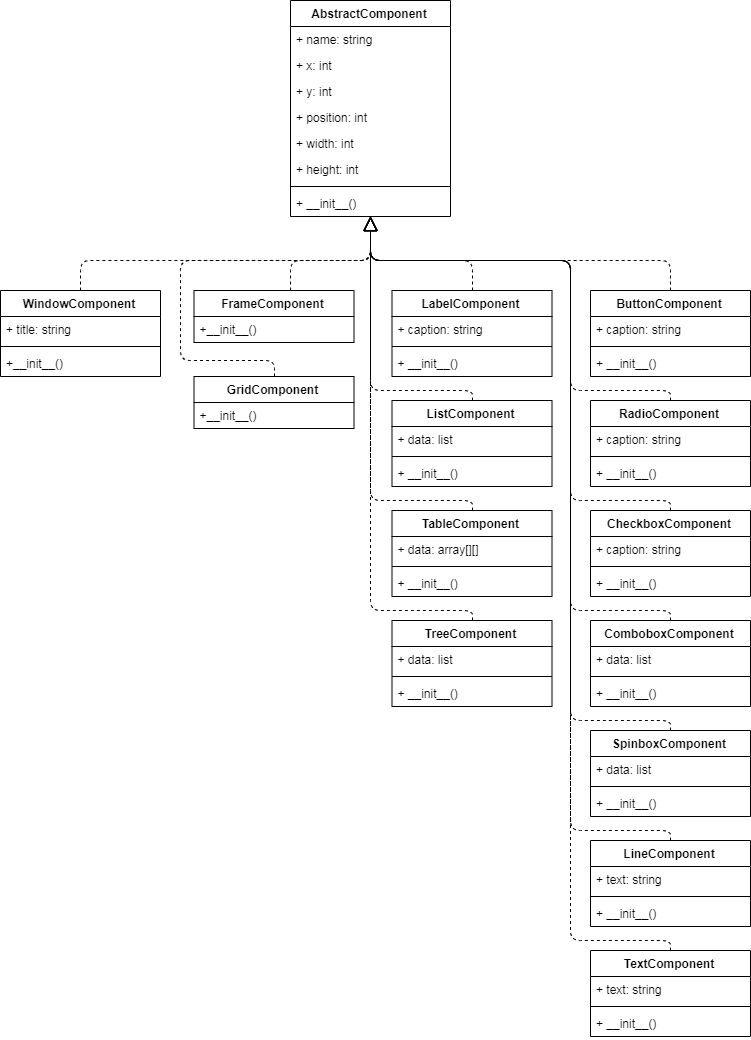

The diagram above was exported from draw.io. Its source (the exported page's mxGraphModel, read from the mxfile embedded in the PNG):
<mxGraphModel dx="2052" dy="1280" grid="1" gridSize="10" guides="1" tooltips="1" connect="1" arrows="1" fold="1" page="1" pageScale="1" pageWidth="827" pageHeight="1169" math="0" shadow="0">
  <root>
    <mxCell id="0" />
    <mxCell id="1" parent="0" />
    <mxCell id="2" value="AbstractComponent" style="swimlane;fontStyle=1;align=center;verticalAlign=top;childLayout=stackLayout;horizontal=1;startSize=26;horizontalStack=0;resizeParent=1;resizeParentMax=0;resizeLast=0;collapsible=1;marginBottom=0;" vertex="1" parent="1">
      <mxGeometry x="350" y="50" width="160" height="216" as="geometry" />
    </mxCell>
    <mxCell id="3" value="+ name: string" style="text;strokeColor=none;fillColor=none;align=left;verticalAlign=top;spacingLeft=4;spacingRight=4;overflow=hidden;rotatable=0;points=[[0,0.5],[1,0.5]];portConstraint=eastwest;" vertex="1" parent="2">
      <mxGeometry y="26" width="160" height="26" as="geometry" />
    </mxCell>
    <mxCell id="4" value="+ x: int" style="text;strokeColor=none;fillColor=none;align=left;verticalAlign=top;spacingLeft=4;spacingRight=4;overflow=hidden;rotatable=0;points=[[0,0.5],[1,0.5]];portConstraint=eastwest;" vertex="1" parent="2">
      <mxGeometry y="52" width="160" height="26" as="geometry" />
    </mxCell>
    <mxCell id="5" value="+ y: int" style="text;strokeColor=none;fillColor=none;align=left;verticalAlign=top;spacingLeft=4;spacingRight=4;overflow=hidden;rotatable=0;points=[[0,0.5],[1,0.5]];portConstraint=eastwest;" vertex="1" parent="2">
      <mxGeometry y="78" width="160" height="26" as="geometry" />
    </mxCell>
    <mxCell id="6" value="+ position: int" style="text;strokeColor=none;fillColor=none;align=left;verticalAlign=top;spacingLeft=4;spacingRight=4;overflow=hidden;rotatable=0;points=[[0,0.5],[1,0.5]];portConstraint=eastwest;" vertex="1" parent="2">
      <mxGeometry y="104" width="160" height="26" as="geometry" />
    </mxCell>
    <mxCell id="7" value="+ width: int" style="text;strokeColor=none;fillColor=none;align=left;verticalAlign=top;spacingLeft=4;spacingRight=4;overflow=hidden;rotatable=0;points=[[0,0.5],[1,0.5]];portConstraint=eastwest;" vertex="1" parent="2">
      <mxGeometry y="130" width="160" height="26" as="geometry" />
    </mxCell>
    <mxCell id="8" value="+ height: int" style="text;strokeColor=none;fillColor=none;align=left;verticalAlign=top;spacingLeft=4;spacingRight=4;overflow=hidden;rotatable=0;points=[[0,0.5],[1,0.5]];portConstraint=eastwest;" vertex="1" parent="2">
      <mxGeometry y="156" width="160" height="26" as="geometry" />
    </mxCell>
    <mxCell id="9" value="" style="line;strokeWidth=1;fillColor=none;align=left;verticalAlign=middle;spacingTop=-1;spacingLeft=3;spacingRight=3;rotatable=0;labelPosition=right;points=[];portConstraint=eastwest;" vertex="1" parent="2">
      <mxGeometry y="182" width="160" height="8" as="geometry" />
    </mxCell>
    <mxCell id="10" value="+ __init__()" style="text;strokeColor=none;fillColor=none;align=left;verticalAlign=top;spacingLeft=4;spacingRight=4;overflow=hidden;rotatable=0;points=[[0,0.5],[1,0.5]];portConstraint=eastwest;" vertex="1" parent="2">
      <mxGeometry y="190" width="160" height="26" as="geometry" />
    </mxCell>
    <mxCell id="11" value="LabelComponent" style="swimlane;fontStyle=1;align=center;verticalAlign=top;childLayout=stackLayout;horizontal=1;startSize=26;horizontalStack=0;resizeParent=1;resizeParentMax=0;resizeLast=0;collapsible=1;marginBottom=0;" vertex="1" parent="1">
      <mxGeometry x="451.5" y="340" width="160" height="86" as="geometry" />
    </mxCell>
    <mxCell id="12" value="+ caption: string" style="text;strokeColor=none;fillColor=none;align=left;verticalAlign=top;spacingLeft=4;spacingRight=4;overflow=hidden;rotatable=0;points=[[0,0.5],[1,0.5]];portConstraint=eastwest;" vertex="1" parent="11">
      <mxGeometry y="26" width="160" height="26" as="geometry" />
    </mxCell>
    <mxCell id="13" value="" style="line;strokeWidth=1;fillColor=none;align=left;verticalAlign=middle;spacingTop=-1;spacingLeft=3;spacingRight=3;rotatable=0;labelPosition=right;points=[];portConstraint=eastwest;" vertex="1" parent="11">
      <mxGeometry y="52" width="160" height="8" as="geometry" />
    </mxCell>
    <mxCell id="14" value="+ __init__()" style="text;strokeColor=none;fillColor=none;align=left;verticalAlign=top;spacingLeft=4;spacingRight=4;overflow=hidden;rotatable=0;points=[[0,0.5],[1,0.5]];portConstraint=eastwest;" vertex="1" parent="11">
      <mxGeometry y="60" width="160" height="26" as="geometry" />
    </mxCell>
    <mxCell id="15" value="WindowComponent" style="swimlane;fontStyle=1;align=center;verticalAlign=top;childLayout=stackLayout;horizontal=1;startSize=26;horizontalStack=0;resizeParent=1;resizeParentMax=0;resizeLast=0;collapsible=1;marginBottom=0;" vertex="1" parent="1">
      <mxGeometry x="60" y="340" width="160" height="86" as="geometry" />
    </mxCell>
    <mxCell id="16" value="+ title: string" style="text;strokeColor=none;fillColor=none;align=left;verticalAlign=top;spacingLeft=4;spacingRight=4;overflow=hidden;rotatable=0;points=[[0,0.5],[1,0.5]];portConstraint=eastwest;" vertex="1" parent="15">
      <mxGeometry y="26" width="160" height="26" as="geometry" />
    </mxCell>
    <mxCell id="17" value="" style="line;strokeWidth=1;fillColor=none;align=left;verticalAlign=middle;spacingTop=-1;spacingLeft=3;spacingRight=3;rotatable=0;labelPosition=right;points=[];portConstraint=eastwest;" vertex="1" parent="15">
      <mxGeometry y="52" width="160" height="8" as="geometry" />
    </mxCell>
    <mxCell id="18" value="+__init__()" style="text;strokeColor=none;fillColor=none;align=left;verticalAlign=top;spacingLeft=4;spacingRight=4;overflow=hidden;rotatable=0;points=[[0,0.5],[1,0.5]];portConstraint=eastwest;" vertex="1" parent="15">
      <mxGeometry y="60" width="160" height="26" as="geometry" />
    </mxCell>
    <mxCell id="19" value="FrameComponent" style="swimlane;fontStyle=1;align=center;verticalAlign=top;childLayout=stackLayout;horizontal=1;startSize=26;horizontalStack=0;resizeParent=1;resizeParentMax=0;resizeLast=0;collapsible=1;marginBottom=0;" vertex="1" parent="1">
      <mxGeometry x="253.5" y="340" width="160" height="52" as="geometry" />
    </mxCell>
    <mxCell id="20" value="+__init__()" style="text;strokeColor=none;fillColor=none;align=left;verticalAlign=top;spacingLeft=4;spacingRight=4;overflow=hidden;rotatable=0;points=[[0,0.5],[1,0.5]];portConstraint=eastwest;" vertex="1" parent="19">
      <mxGeometry y="26" width="160" height="26" as="geometry" />
    </mxCell>
    <mxCell id="21" value="GridComponent" style="swimlane;fontStyle=1;align=center;verticalAlign=top;childLayout=stackLayout;horizontal=1;startSize=26;horizontalStack=0;resizeParent=1;resizeParentMax=0;resizeLast=0;collapsible=1;marginBottom=0;" vertex="1" parent="1">
      <mxGeometry x="253.5" y="426" width="160" height="52" as="geometry" />
    </mxCell>
    <mxCell id="22" value="+__init__()" style="text;strokeColor=none;fillColor=none;align=left;verticalAlign=top;spacingLeft=4;spacingRight=4;overflow=hidden;rotatable=0;points=[[0,0.5],[1,0.5]];portConstraint=eastwest;" vertex="1" parent="21">
      <mxGeometry y="26" width="160" height="26" as="geometry" />
    </mxCell>
    <mxCell id="23" value="" style="endArrow=block;dashed=1;endFill=0;endSize=12;html=1;exitX=0.5;exitY=0;exitDx=0;exitDy=0;edgeStyle=orthogonalEdgeStyle;" edge="1" source="15" target="2" parent="1">
      <mxGeometry width="160" relative="1" as="geometry">
        <mxPoint x="130" y="490" as="sourcePoint" />
        <mxPoint x="290" y="490" as="targetPoint" />
        <Array as="points">
          <mxPoint x="140" y="310" />
          <mxPoint x="430" y="310" />
        </Array>
      </mxGeometry>
    </mxCell>
    <mxCell id="24" value="" style="endArrow=block;dashed=1;endFill=0;endSize=12;html=1;edgeStyle=orthogonalEdgeStyle;" edge="1" source="19" target="2" parent="1">
      <mxGeometry width="160" relative="1" as="geometry">
        <mxPoint x="250" y="450" as="sourcePoint" />
        <mxPoint x="410" y="450" as="targetPoint" />
        <Array as="points">
          <mxPoint x="350" y="310" />
          <mxPoint x="430" y="310" />
        </Array>
      </mxGeometry>
    </mxCell>
    <mxCell id="25" value="" style="endArrow=block;dashed=1;endFill=0;endSize=12;html=1;exitX=0.5;exitY=0;exitDx=0;exitDy=0;edgeStyle=orthogonalEdgeStyle;" edge="1" source="21" target="2" parent="1">
      <mxGeometry width="160" relative="1" as="geometry">
        <mxPoint x="200" y="480" as="sourcePoint" />
        <mxPoint x="360" y="480" as="targetPoint" />
        <Array as="points">
          <mxPoint x="334" y="410" />
          <mxPoint x="240" y="410" />
          <mxPoint x="240" y="310" />
          <mxPoint x="430" y="310" />
        </Array>
      </mxGeometry>
    </mxCell>
    <mxCell id="26" value="" style="endArrow=block;dashed=1;endFill=0;endSize=12;html=1;exitX=0.5;exitY=0;exitDx=0;exitDy=0;edgeStyle=orthogonalEdgeStyle;" edge="1" source="11" target="2" parent="1">
      <mxGeometry width="160" relative="1" as="geometry">
        <mxPoint x="590" y="220" as="sourcePoint" />
        <mxPoint x="750" y="220" as="targetPoint" />
        <Array as="points">
          <mxPoint x="532" y="310" />
          <mxPoint x="430" y="310" />
        </Array>
      </mxGeometry>
    </mxCell>
    <mxCell id="27" value="ButtonComponent" style="swimlane;fontStyle=1;align=center;verticalAlign=top;childLayout=stackLayout;horizontal=1;startSize=26;horizontalStack=0;resizeParent=1;resizeParentMax=0;resizeLast=0;collapsible=1;marginBottom=0;" vertex="1" parent="1">
      <mxGeometry x="650" y="340" width="160" height="86" as="geometry" />
    </mxCell>
    <mxCell id="28" value="+ caption: string" style="text;strokeColor=none;fillColor=none;align=left;verticalAlign=top;spacingLeft=4;spacingRight=4;overflow=hidden;rotatable=0;points=[[0,0.5],[1,0.5]];portConstraint=eastwest;" vertex="1" parent="27">
      <mxGeometry y="26" width="160" height="26" as="geometry" />
    </mxCell>
    <mxCell id="29" value="" style="line;strokeWidth=1;fillColor=none;align=left;verticalAlign=middle;spacingTop=-1;spacingLeft=3;spacingRight=3;rotatable=0;labelPosition=right;points=[];portConstraint=eastwest;" vertex="1" parent="27">
      <mxGeometry y="52" width="160" height="8" as="geometry" />
    </mxCell>
    <mxCell id="30" value="+ __init__()" style="text;strokeColor=none;fillColor=none;align=left;verticalAlign=top;spacingLeft=4;spacingRight=4;overflow=hidden;rotatable=0;points=[[0,0.5],[1,0.5]];portConstraint=eastwest;" vertex="1" parent="27">
      <mxGeometry y="60" width="160" height="26" as="geometry" />
    </mxCell>
    <mxCell id="31" value="" style="endArrow=block;dashed=1;endFill=0;endSize=12;html=1;exitX=0.5;exitY=0;exitDx=0;exitDy=0;edgeStyle=orthogonalEdgeStyle;" edge="1" source="27" target="2" parent="1">
      <mxGeometry width="160" relative="1" as="geometry">
        <mxPoint x="600" y="260" as="sourcePoint" />
        <mxPoint x="760" y="260" as="targetPoint" />
        <Array as="points">
          <mxPoint x="730" y="310" />
          <mxPoint x="430" y="310" />
        </Array>
      </mxGeometry>
    </mxCell>
    <mxCell id="32" value="RadioComponent" style="swimlane;fontStyle=1;align=center;verticalAlign=top;childLayout=stackLayout;horizontal=1;startSize=26;horizontalStack=0;resizeParent=1;resizeParentMax=0;resizeLast=0;collapsible=1;marginBottom=0;" vertex="1" parent="1">
      <mxGeometry x="650" y="450" width="160" height="86" as="geometry" />
    </mxCell>
    <mxCell id="33" value="+ caption: string" style="text;strokeColor=none;fillColor=none;align=left;verticalAlign=top;spacingLeft=4;spacingRight=4;overflow=hidden;rotatable=0;points=[[0,0.5],[1,0.5]];portConstraint=eastwest;" vertex="1" parent="32">
      <mxGeometry y="26" width="160" height="26" as="geometry" />
    </mxCell>
    <mxCell id="34" value="" style="line;strokeWidth=1;fillColor=none;align=left;verticalAlign=middle;spacingTop=-1;spacingLeft=3;spacingRight=3;rotatable=0;labelPosition=right;points=[];portConstraint=eastwest;" vertex="1" parent="32">
      <mxGeometry y="52" width="160" height="8" as="geometry" />
    </mxCell>
    <mxCell id="35" value="+ __init__()" style="text;strokeColor=none;fillColor=none;align=left;verticalAlign=top;spacingLeft=4;spacingRight=4;overflow=hidden;rotatable=0;points=[[0,0.5],[1,0.5]];portConstraint=eastwest;" vertex="1" parent="32">
      <mxGeometry y="60" width="160" height="26" as="geometry" />
    </mxCell>
    <mxCell id="36" value="CheckboxComponent" style="swimlane;fontStyle=1;align=center;verticalAlign=top;childLayout=stackLayout;horizontal=1;startSize=26;horizontalStack=0;resizeParent=1;resizeParentMax=0;resizeLast=0;collapsible=1;marginBottom=0;" vertex="1" parent="1">
      <mxGeometry x="650" y="560" width="160" height="86" as="geometry" />
    </mxCell>
    <mxCell id="37" value="+ caption: string" style="text;strokeColor=none;fillColor=none;align=left;verticalAlign=top;spacingLeft=4;spacingRight=4;overflow=hidden;rotatable=0;points=[[0,0.5],[1,0.5]];portConstraint=eastwest;" vertex="1" parent="36">
      <mxGeometry y="26" width="160" height="26" as="geometry" />
    </mxCell>
    <mxCell id="38" value="" style="line;strokeWidth=1;fillColor=none;align=left;verticalAlign=middle;spacingTop=-1;spacingLeft=3;spacingRight=3;rotatable=0;labelPosition=right;points=[];portConstraint=eastwest;" vertex="1" parent="36">
      <mxGeometry y="52" width="160" height="8" as="geometry" />
    </mxCell>
    <mxCell id="39" value="+ __init__()" style="text;strokeColor=none;fillColor=none;align=left;verticalAlign=top;spacingLeft=4;spacingRight=4;overflow=hidden;rotatable=0;points=[[0,0.5],[1,0.5]];portConstraint=eastwest;" vertex="1" parent="36">
      <mxGeometry y="60" width="160" height="26" as="geometry" />
    </mxCell>
    <mxCell id="40" value="ComboboxComponent" style="swimlane;fontStyle=1;align=center;verticalAlign=top;childLayout=stackLayout;horizontal=1;startSize=26;horizontalStack=0;resizeParent=1;resizeParentMax=0;resizeLast=0;collapsible=1;marginBottom=0;" vertex="1" parent="1">
      <mxGeometry x="650" y="670" width="160" height="86" as="geometry" />
    </mxCell>
    <mxCell id="41" value="+ data: list" style="text;strokeColor=none;fillColor=none;align=left;verticalAlign=top;spacingLeft=4;spacingRight=4;overflow=hidden;rotatable=0;points=[[0,0.5],[1,0.5]];portConstraint=eastwest;" vertex="1" parent="40">
      <mxGeometry y="26" width="160" height="26" as="geometry" />
    </mxCell>
    <mxCell id="42" value="" style="line;strokeWidth=1;fillColor=none;align=left;verticalAlign=middle;spacingTop=-1;spacingLeft=3;spacingRight=3;rotatable=0;labelPosition=right;points=[];portConstraint=eastwest;" vertex="1" parent="40">
      <mxGeometry y="52" width="160" height="8" as="geometry" />
    </mxCell>
    <mxCell id="43" value="+ __init__()" style="text;strokeColor=none;fillColor=none;align=left;verticalAlign=top;spacingLeft=4;spacingRight=4;overflow=hidden;rotatable=0;points=[[0,0.5],[1,0.5]];portConstraint=eastwest;" vertex="1" parent="40">
      <mxGeometry y="60" width="160" height="26" as="geometry" />
    </mxCell>
    <mxCell id="44" value="SpinboxComponent" style="swimlane;fontStyle=1;align=center;verticalAlign=top;childLayout=stackLayout;horizontal=1;startSize=26;horizontalStack=0;resizeParent=1;resizeParentMax=0;resizeLast=0;collapsible=1;marginBottom=0;" vertex="1" parent="1">
      <mxGeometry x="650" y="780" width="160" height="86" as="geometry" />
    </mxCell>
    <mxCell id="45" value="+ data: list" style="text;strokeColor=none;fillColor=none;align=left;verticalAlign=top;spacingLeft=4;spacingRight=4;overflow=hidden;rotatable=0;points=[[0,0.5],[1,0.5]];portConstraint=eastwest;" vertex="1" parent="44">
      <mxGeometry y="26" width="160" height="26" as="geometry" />
    </mxCell>
    <mxCell id="46" value="" style="line;strokeWidth=1;fillColor=none;align=left;verticalAlign=middle;spacingTop=-1;spacingLeft=3;spacingRight=3;rotatable=0;labelPosition=right;points=[];portConstraint=eastwest;" vertex="1" parent="44">
      <mxGeometry y="52" width="160" height="8" as="geometry" />
    </mxCell>
    <mxCell id="47" value="+ __init__()" style="text;strokeColor=none;fillColor=none;align=left;verticalAlign=top;spacingLeft=4;spacingRight=4;overflow=hidden;rotatable=0;points=[[0,0.5],[1,0.5]];portConstraint=eastwest;" vertex="1" parent="44">
      <mxGeometry y="60" width="160" height="26" as="geometry" />
    </mxCell>
    <mxCell id="48" value="" style="endArrow=block;dashed=1;endFill=0;endSize=12;html=1;edgeStyle=orthogonalEdgeStyle;exitX=0.5;exitY=0;exitDx=0;exitDy=0;" edge="1" source="32" target="2" parent="1">
      <mxGeometry width="160" relative="1" as="geometry">
        <mxPoint x="390" y="590" as="sourcePoint" />
        <mxPoint x="550" y="590" as="targetPoint" />
        <Array as="points">
          <mxPoint x="730" y="440" />
          <mxPoint x="630" y="440" />
          <mxPoint x="630" y="310" />
          <mxPoint x="430" y="310" />
        </Array>
      </mxGeometry>
    </mxCell>
    <mxCell id="49" value="" style="endArrow=block;dashed=1;endFill=0;endSize=12;html=1;edgeStyle=orthogonalEdgeStyle;exitX=0.5;exitY=0;exitDx=0;exitDy=0;" edge="1" source="36" target="2" parent="1">
      <mxGeometry width="160" relative="1" as="geometry">
        <mxPoint x="730" y="554.3333333333334" as="sourcePoint" />
        <mxPoint x="413.3333333333335" y="370" as="targetPoint" />
        <Array as="points">
          <mxPoint x="730" y="550" />
          <mxPoint x="630" y="550" />
          <mxPoint x="630" y="310" />
          <mxPoint x="430" y="310" />
        </Array>
      </mxGeometry>
    </mxCell>
    <mxCell id="50" value="" style="endArrow=block;dashed=1;endFill=0;endSize=12;html=1;edgeStyle=orthogonalEdgeStyle;" edge="1" source="40" target="2" parent="1">
      <mxGeometry width="160" relative="1" as="geometry">
        <mxPoint x="587" y="740" as="sourcePoint" />
        <mxPoint x="269.8333333333335" y="528.5" as="targetPoint" />
        <Array as="points">
          <mxPoint x="730" y="660" />
          <mxPoint x="630" y="660" />
          <mxPoint x="630" y="310" />
          <mxPoint x="430" y="310" />
        </Array>
      </mxGeometry>
    </mxCell>
    <mxCell id="51" value="LineComponent" style="swimlane;fontStyle=1;align=center;verticalAlign=top;childLayout=stackLayout;horizontal=1;startSize=26;horizontalStack=0;resizeParent=1;resizeParentMax=0;resizeLast=0;collapsible=1;marginBottom=0;" vertex="1" parent="1">
      <mxGeometry x="650" y="890" width="160" height="86" as="geometry" />
    </mxCell>
    <mxCell id="52" value="+ text: string" style="text;strokeColor=none;fillColor=none;align=left;verticalAlign=top;spacingLeft=4;spacingRight=4;overflow=hidden;rotatable=0;points=[[0,0.5],[1,0.5]];portConstraint=eastwest;" vertex="1" parent="51">
      <mxGeometry y="26" width="160" height="26" as="geometry" />
    </mxCell>
    <mxCell id="53" value="" style="line;strokeWidth=1;fillColor=none;align=left;verticalAlign=middle;spacingTop=-1;spacingLeft=3;spacingRight=3;rotatable=0;labelPosition=right;points=[];portConstraint=eastwest;" vertex="1" parent="51">
      <mxGeometry y="52" width="160" height="8" as="geometry" />
    </mxCell>
    <mxCell id="54" value="+ __init__()" style="text;strokeColor=none;fillColor=none;align=left;verticalAlign=top;spacingLeft=4;spacingRight=4;overflow=hidden;rotatable=0;points=[[0,0.5],[1,0.5]];portConstraint=eastwest;" vertex="1" parent="51">
      <mxGeometry y="60" width="160" height="26" as="geometry" />
    </mxCell>
    <mxCell id="55" value="TextComponent" style="swimlane;fontStyle=1;align=center;verticalAlign=top;childLayout=stackLayout;horizontal=1;startSize=26;horizontalStack=0;resizeParent=1;resizeParentMax=0;resizeLast=0;collapsible=1;marginBottom=0;" vertex="1" parent="1">
      <mxGeometry x="650" y="1000" width="160" height="86" as="geometry" />
    </mxCell>
    <mxCell id="56" value="+ text: string" style="text;strokeColor=none;fillColor=none;align=left;verticalAlign=top;spacingLeft=4;spacingRight=4;overflow=hidden;rotatable=0;points=[[0,0.5],[1,0.5]];portConstraint=eastwest;" vertex="1" parent="55">
      <mxGeometry y="26" width="160" height="26" as="geometry" />
    </mxCell>
    <mxCell id="57" value="" style="line;strokeWidth=1;fillColor=none;align=left;verticalAlign=middle;spacingTop=-1;spacingLeft=3;spacingRight=3;rotatable=0;labelPosition=right;points=[];portConstraint=eastwest;" vertex="1" parent="55">
      <mxGeometry y="52" width="160" height="8" as="geometry" />
    </mxCell>
    <mxCell id="58" value="+ __init__()" style="text;strokeColor=none;fillColor=none;align=left;verticalAlign=top;spacingLeft=4;spacingRight=4;overflow=hidden;rotatable=0;points=[[0,0.5],[1,0.5]];portConstraint=eastwest;" vertex="1" parent="55">
      <mxGeometry y="60" width="160" height="26" as="geometry" />
    </mxCell>
    <mxCell id="59" value="" style="endArrow=block;dashed=1;endFill=0;endSize=12;html=1;exitX=0.5;exitY=0;exitDx=0;exitDy=0;edgeStyle=orthogonalEdgeStyle;" edge="1" source="44" target="2" parent="1">
      <mxGeometry width="160" relative="1" as="geometry">
        <mxPoint x="430" y="700" as="sourcePoint" />
        <mxPoint x="590" y="700" as="targetPoint" />
        <Array as="points">
          <mxPoint x="730" y="770" />
          <mxPoint x="630" y="770" />
          <mxPoint x="630" y="310" />
          <mxPoint x="430" y="310" />
        </Array>
      </mxGeometry>
    </mxCell>
    <mxCell id="60" value="" style="endArrow=block;dashed=1;endFill=0;endSize=12;html=1;edgeStyle=orthogonalEdgeStyle;" edge="1" source="51" target="2" parent="1">
      <mxGeometry width="160" relative="1" as="geometry">
        <mxPoint x="420" y="840" as="sourcePoint" />
        <mxPoint x="580" y="840" as="targetPoint" />
        <Array as="points">
          <mxPoint x="730" y="880" />
          <mxPoint x="630" y="880" />
          <mxPoint x="630" y="310" />
          <mxPoint x="430" y="310" />
        </Array>
      </mxGeometry>
    </mxCell>
    <mxCell id="61" value="" style="endArrow=block;dashed=1;endFill=0;endSize=12;html=1;edgeStyle=orthogonalEdgeStyle;" edge="1" source="55" target="2" parent="1">
      <mxGeometry width="160" relative="1" as="geometry">
        <mxPoint x="360" y="990" as="sourcePoint" />
        <mxPoint x="520" y="990" as="targetPoint" />
        <Array as="points">
          <mxPoint x="730" y="990" />
          <mxPoint x="630" y="990" />
          <mxPoint x="630" y="310" />
          <mxPoint x="430" y="310" />
        </Array>
      </mxGeometry>
    </mxCell>
    <mxCell id="62" value="ListComponent" style="swimlane;fontStyle=1;align=center;verticalAlign=top;childLayout=stackLayout;horizontal=1;startSize=26;horizontalStack=0;resizeParent=1;resizeParentMax=0;resizeLast=0;collapsible=1;marginBottom=0;" vertex="1" parent="1">
      <mxGeometry x="451.5" y="450" width="160" height="86" as="geometry" />
    </mxCell>
    <mxCell id="63" value="+ data: list" style="text;strokeColor=none;fillColor=none;align=left;verticalAlign=top;spacingLeft=4;spacingRight=4;overflow=hidden;rotatable=0;points=[[0,0.5],[1,0.5]];portConstraint=eastwest;" vertex="1" parent="62">
      <mxGeometry y="26" width="160" height="26" as="geometry" />
    </mxCell>
    <mxCell id="64" value="" style="line;strokeWidth=1;fillColor=none;align=left;verticalAlign=middle;spacingTop=-1;spacingLeft=3;spacingRight=3;rotatable=0;labelPosition=right;points=[];portConstraint=eastwest;" vertex="1" parent="62">
      <mxGeometry y="52" width="160" height="8" as="geometry" />
    </mxCell>
    <mxCell id="65" value="+ __init__()" style="text;strokeColor=none;fillColor=none;align=left;verticalAlign=top;spacingLeft=4;spacingRight=4;overflow=hidden;rotatable=0;points=[[0,0.5],[1,0.5]];portConstraint=eastwest;" vertex="1" parent="62">
      <mxGeometry y="60" width="160" height="26" as="geometry" />
    </mxCell>
    <mxCell id="66" value="TableComponent" style="swimlane;fontStyle=1;align=center;verticalAlign=top;childLayout=stackLayout;horizontal=1;startSize=26;horizontalStack=0;resizeParent=1;resizeParentMax=0;resizeLast=0;collapsible=1;marginBottom=0;" vertex="1" parent="1">
      <mxGeometry x="451.5" y="560" width="160" height="86" as="geometry" />
    </mxCell>
    <mxCell id="67" value="+ data: array[][]" style="text;strokeColor=none;fillColor=none;align=left;verticalAlign=top;spacingLeft=4;spacingRight=4;overflow=hidden;rotatable=0;points=[[0,0.5],[1,0.5]];portConstraint=eastwest;" vertex="1" parent="66">
      <mxGeometry y="26" width="160" height="26" as="geometry" />
    </mxCell>
    <mxCell id="68" value="" style="line;strokeWidth=1;fillColor=none;align=left;verticalAlign=middle;spacingTop=-1;spacingLeft=3;spacingRight=3;rotatable=0;labelPosition=right;points=[];portConstraint=eastwest;" vertex="1" parent="66">
      <mxGeometry y="52" width="160" height="8" as="geometry" />
    </mxCell>
    <mxCell id="69" value="+ __init__()" style="text;strokeColor=none;fillColor=none;align=left;verticalAlign=top;spacingLeft=4;spacingRight=4;overflow=hidden;rotatable=0;points=[[0,0.5],[1,0.5]];portConstraint=eastwest;" vertex="1" parent="66">
      <mxGeometry y="60" width="160" height="26" as="geometry" />
    </mxCell>
    <mxCell id="70" value="TreeComponent" style="swimlane;fontStyle=1;align=center;verticalAlign=top;childLayout=stackLayout;horizontal=1;startSize=26;horizontalStack=0;resizeParent=1;resizeParentMax=0;resizeLast=0;collapsible=1;marginBottom=0;" vertex="1" parent="1">
      <mxGeometry x="451.5" y="670" width="160" height="86" as="geometry" />
    </mxCell>
    <mxCell id="71" value="+ data: list" style="text;strokeColor=none;fillColor=none;align=left;verticalAlign=top;spacingLeft=4;spacingRight=4;overflow=hidden;rotatable=0;points=[[0,0.5],[1,0.5]];portConstraint=eastwest;" vertex="1" parent="70">
      <mxGeometry y="26" width="160" height="26" as="geometry" />
    </mxCell>
    <mxCell id="72" value="" style="line;strokeWidth=1;fillColor=none;align=left;verticalAlign=middle;spacingTop=-1;spacingLeft=3;spacingRight=3;rotatable=0;labelPosition=right;points=[];portConstraint=eastwest;" vertex="1" parent="70">
      <mxGeometry y="52" width="160" height="8" as="geometry" />
    </mxCell>
    <mxCell id="73" value="+ __init__()" style="text;strokeColor=none;fillColor=none;align=left;verticalAlign=top;spacingLeft=4;spacingRight=4;overflow=hidden;rotatable=0;points=[[0,0.5],[1,0.5]];portConstraint=eastwest;" vertex="1" parent="70">
      <mxGeometry y="60" width="160" height="26" as="geometry" />
    </mxCell>
    <mxCell id="74" value="" style="endArrow=block;dashed=1;endFill=0;endSize=12;html=1;edgeStyle=orthogonalEdgeStyle;" edge="1" source="62" target="2" parent="1">
      <mxGeometry width="160" relative="1" as="geometry">
        <mxPoint x="270" y="620" as="sourcePoint" />
        <mxPoint x="430" y="620" as="targetPoint" />
        <Array as="points">
          <mxPoint x="532" y="440" />
          <mxPoint x="430" y="440" />
        </Array>
      </mxGeometry>
    </mxCell>
    <mxCell id="75" value="" style="endArrow=block;dashed=1;endFill=0;endSize=12;html=1;edgeStyle=orthogonalEdgeStyle;" edge="1" source="66" target="2" parent="1">
      <mxGeometry width="160" relative="1" as="geometry">
        <mxPoint x="240" y="590" as="sourcePoint" />
        <mxPoint x="400" y="590" as="targetPoint" />
        <Array as="points">
          <mxPoint x="532" y="550" />
          <mxPoint x="430" y="550" />
        </Array>
      </mxGeometry>
    </mxCell>
    <mxCell id="76" value="" style="endArrow=block;dashed=1;endFill=0;endSize=12;html=1;edgeStyle=orthogonalEdgeStyle;" edge="1" source="70" target="2" parent="1">
      <mxGeometry width="160" relative="1" as="geometry">
        <mxPoint x="240" y="690" as="sourcePoint" />
        <mxPoint x="400" y="690" as="targetPoint" />
        <Array as="points">
          <mxPoint x="532" y="660" />
          <mxPoint x="430" y="660" />
        </Array>
      </mxGeometry>
    </mxCell>
  </root>
</mxGraphModel>